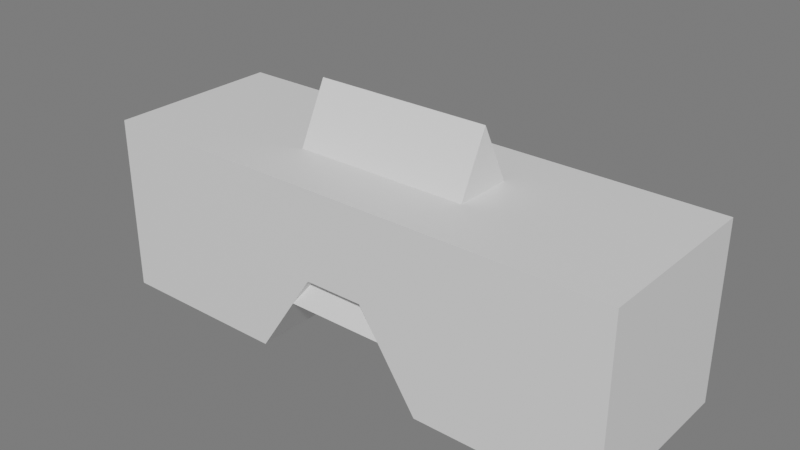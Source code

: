 # Source: blocks.blend  (saved by Blender 2.82.7; exported with 4.5.12 LTS)
import bpy
from mathutils import Matrix  # noqa: F401  (used for matrix-valued properties, if any)

bpy.ops.wm.read_factory_settings(use_empty=True)
scene = bpy.context.scene
scene.name = 'Scene'

# ---- collections
col_model = bpy.data.collections.new('Model'); scene.collection.children.link(col_model)
col_reference = bpy.data.collections.new('Reference'); scene.collection.children.link(col_reference)
col_render = bpy.data.collections.new('Render'); scene.collection.children.link(col_render)
col_scene = bpy.data.collections.new('Scene'); scene.collection.children.link(col_scene)

# ---- materials (node trees are filled in below, after node groups)
mat_woodmat = bpy.data.materials.new('woodMat')
mat_woodmat.use_transparent_shadow = False

# ---- material node trees
mat_woodmat.use_nodes = True; mat_woodmat.node_tree.nodes.clear()
_N = mat_woodmat.node_tree.nodes; _L = mat_woodmat.node_tree.links
n0 = _N.new('ShaderNodeOutputMaterial'); n0.name = 'Material Output'; n0.location = (300, 300)
n1 = _N.new('ShaderNodeBsdfPrincipled'); n1.name = 'Principled BSDF'; n1.location = (10, 300)
n1.distribution = 'GGX'
n1.subsurface_method = 'BURLEY'
n1.inputs[3].default_value = 1.45
n1.inputs[27].default_value = (0.0, 0.0, 0.0, 1.0)
n1.inputs[28].default_value = 1.0
_L.new(n1.outputs[0], n0.inputs[0])
n0.is_active_output = True

# ---- world
world_world = bpy.data.worlds.new('World'); scene.world = world_world
world_world.use_nodes = True; world_world.node_tree.nodes.clear()
_N = world_world.node_tree.nodes; _L = world_world.node_tree.links
n0 = _N.new('ShaderNodeOutputWorld'); n0.name = 'World Output'; n0.location = (300, 300)
n1 = _N.new('ShaderNodeBackground'); n1.name = 'Background'; n1.location = (10, 300)
n1.inputs[0].default_value = (0.17, 0.17, 0.17, 1.0)
_L.new(n1.outputs[0], n0.inputs[0])
n0.is_active_output = True
world_world.color = (0.05088, 0.05088, 0.05088)
world_world.use_sun_shadow = False
world_world.sun_shadow_jitter_overblur = 0.0

# ---- meshes
me_cube = bpy.data.meshes.new('Cube')
me_cube.from_pydata([(-0.5, -0.5, -0.6667), (-0.5, 0.0, 0.3333), (-0.5, 0.5, -0.6667), (0.5, -0.5, -0.6667), (0.5, 0.0, 0.3333), (0.5, 0.5, -0.6667)], [], [(0, 1, 2), (2, 1, 4, 5), (5, 4, 3), (3, 4, 1, 0), (2, 5, 3, 0)])
_uv = me_cube.uv_layers.new(name='UVMap')
_uv.uv.foreach_set('vector', [0.9993, 0.977, 0.5147, 1.947, 0.02944, 0.9773, 0.02944, 0.9773, -1.055, 0.9776, -1.055, 0.007777, 0.02912, 0.007414, 0.02912, 0.007414, 0.5137, -0.9626, 0.999, 0.007088, 0.999, 0.007088, 2.083, 0.006725, 2.084, 0.9766, 0.9993, 0.977, 0.02944, 0.9773, 0.02912, 0.007414, 0.999, 0.007088, 0.9993, 0.977])
me_cube.materials.append(mat_woodmat)
me_cube.use_remesh_fix_poles = True
me_cube.use_remesh_preserve_attributes = False
me_cube.use_mirror_vertex_groups = False
me_cube.update()
me_cube.normals_split_custom_set([tuple(v) for v in zip(*[iter([-1.0, 0.0, 0.0, -1.0, 0.0, 0.0, -1.0, 0.0, 0.0, 0.0, 0.8944, 0.4472, 0.0, 0.8944, 0.4472, 0.0, 0.8944, 0.4472, 0.0, 0.8944, 0.4472, 1.0, 0.0, 0.0, 1.0, 0.0, 0.0, 1.0, 0.0, 0.0, 0.0, -0.8944, 0.4472, 0.0, -0.8944, 0.4472, 0.0, -0.8944, 0.4472, 0.0, -0.8944, 0.4472, 0.0, 0.0, -1.0, 0.0, 0.0, -1.0, 0.0, 0.0, -1.0, 0.0, 0.0, -1.0])] * 3)])
me_cube_003 = bpy.data.meshes.new('Cube.003')
me_cube_003.from_pydata([(-1.5, -0.5, -1.0), (-1.5, -0.5, 0.0), (-1.5, 0.5, -1.0), (-1.5, 0.5, 0.0), (1.5, -0.5, -1.0), (1.5, -0.5, 0.0), (1.5, 0.5, -1.0), (1.5, 0.5, 0.0), (0.5, 0.5, -1.0), (-0.5, 0.5, -1.0), (-0.5, 0.5, 0.0), (0.5, 0.5, 0.0), (-0.5, -0.5, -1.0), (0.5, -0.5, -1.0), (0.5, -0.5, 0.0), (-0.5, -0.5, 0.0), (0.1667, 0.5, -0.5), (-0.1667, 0.5, -0.5), (-0.1667, 0.5, 0.0), (0.1667, 0.5, 0.0), (-0.1667, -0.5, -0.5), (0.1667, -0.5, -0.5), (0.1667, -0.5, 0.0), (-0.1667, -0.5, 0.0)], [], [(0, 1, 3, 2), (8, 11, 7, 6), (6, 7, 5, 4), (12, 15, 1, 0), (8, 6, 4, 13), (10, 3, 1, 15), (7, 11, 14, 5), (18, 10, 15, 23), (2, 9, 12, 0), (16, 8, 13, 21), (4, 5, 14, 13), (20, 23, 15, 12), (2, 3, 10, 9), (16, 19, 11, 8), (9, 10, 18, 17), (17, 18, 19, 16), (13, 14, 22, 21), (21, 22, 23, 20), (9, 17, 20, 12), (17, 16, 21, 20), (11, 19, 22, 14), (19, 18, 23, 22)])
_uv = me_cube_003.uv_layers.new(name='UVMap')
_uv.uv.foreach_set('vector', [3.972, 1.003, 2.982, 1.003, 2.982, 0.0122, 3.972, 0.0122, 1.0, -0.9785, 1.0, 0.0122, 0.009443, 0.0122, 0.009443, -0.9785, -0.9813, 0.0122, 0.009443, 0.0122, 0.009442, 1.003, -0.9813, 1.003, 1.991, 1.994, 1.991, 1.003, 2.982, 1.003, 2.982, 1.994, -1.972, 0.0122, -0.9813, 0.0122, -0.9813, 1.003, -1.972, 1.003, 1.991, 0.0122, 2.982, 0.0122, 2.982, 1.003, 1.991, 1.003, 0.009443, 0.0122, 1.0, 0.0122, 1.0, 1.003, 0.009442, 1.003, 1.661, 0.0122, 1.991, 0.0122, 1.991, 1.003, 1.661, 1.003, 3.972, 0.0122, 4.963, 0.0122, 4.963, 1.003, 3.972, 1.003, -2.567, 0.0122, -1.972, 0.0122, -1.972, 1.003, -2.567, 1.003, 0.009443, 1.994, 0.009442, 1.003, 1.0, 1.003, 1.0, 1.994, 1.661, 1.498, 1.661, 1.003, 1.991, 1.003, 1.991, 1.994, 2.982, -0.9785, 2.982, 0.0122, 1.991, 0.0122, 1.991, -0.9785, 1.33, -0.4832, 1.33, 0.0122, 1.0, 0.0122, 1.0, -0.9785, 1.991, -0.9785, 1.991, 0.0122, 1.661, 0.0122, 1.661, -0.4832, 1.661, -0.4832, 1.661, 0.0122, 1.33, 0.0122, 1.33, -0.4832, 1.0, 1.994, 1.0, 1.003, 1.33, 1.003, 1.33, 1.498, 1.33, 1.498, 1.33, 1.003, 1.661, 1.003, 1.661, 1.498, -3.493, 0.0122, -2.898, 0.0122, -2.898, 1.003, -3.493, 1.003, -2.898, 0.0122, -2.567, 0.0122, -2.567, 1.003, -2.898, 1.003, 1.0, 0.0122, 1.33, 0.0122, 1.33, 1.003, 1.0, 1.003, 1.33, 0.0122, 1.661, 0.0122, 1.661, 1.003, 1.33, 1.003])
me_cube_003.materials.append(mat_woodmat)
me_cube_003.use_remesh_fix_poles = True
me_cube_003.use_remesh_preserve_attributes = False
me_cube_003.use_mirror_vertex_groups = False
me_cube_003.update()

# ---- objects
ob_piramid = bpy.data.objects.new('Piramid', me_cube)
ob_arch = bpy.data.objects.new('Arch', me_cube_003)

# ---- transforms, parenting, visibility, modifiers, constraints
ob_piramid.location = (0.0, 0.0, 0.0)
ob_piramid.lineart.crease_threshold = 0.0
ob_arch.location = (0.0, 0.0, 0.0)
ob_arch.lineart.crease_threshold = 0.0

# ---- collection membership
col_model.objects.link(ob_piramid)
col_model.objects.link(ob_arch)

# ---- scene / render settings (as saved in the file)
scene.frame_start = 1; scene.frame_end = 250; scene.frame_set(1)
scene.render.engine = 'BLENDER_EEVEE_NEXT'
scene.cycles.use_denoising = False
scene.cycles.samples = 512
scene.cycles.sampling_pattern = 'TABULATED_SOBOL'
scene.cycles.use_adaptive_sampling = False
scene.cycles.use_light_tree = False
scene.eevee.taa_render_samples = 1024
scene.eevee.use_gtao = True
scene.eevee.gtao_distance = 1.0
scene.eevee.use_raytracing = True
scene.view_settings.view_transform = 'Filmic'
bpy.context.view_layer.update()

# ---- added for rendering (the .blend has no active camera and no usable light): camera, sun
cam_auto = bpy.data.cameras.new('AutoCamera')
cam_auto.lens = 50.0
cam_auto.sensor_width = 36.0
cam_auto.clip_end = 1000.0
ob_auto_camera = bpy.data.objects.new('AutoCamera', cam_auto)
scene.collection.objects.link(ob_auto_camera)
ob_auto_camera.location = (3.17526, -3.81031, 2.20687)
ob_auto_camera.rotation_euler = (1.09748, -7.21219e-08, 0.694738)
scene.camera = ob_auto_camera
light_auto_sun = bpy.data.lights.new('AutoSun', 'SUN')
light_auto_sun.energy = 3.0
light_auto_sun.angle = 0.0523599
ob_auto_sun = bpy.data.objects.new('AutoSun', light_auto_sun)
scene.collection.objects.link(ob_auto_sun)
ob_auto_sun.rotation_euler = (0.872665, 0.174533, 0.523599)
bpy.context.view_layer.update()
